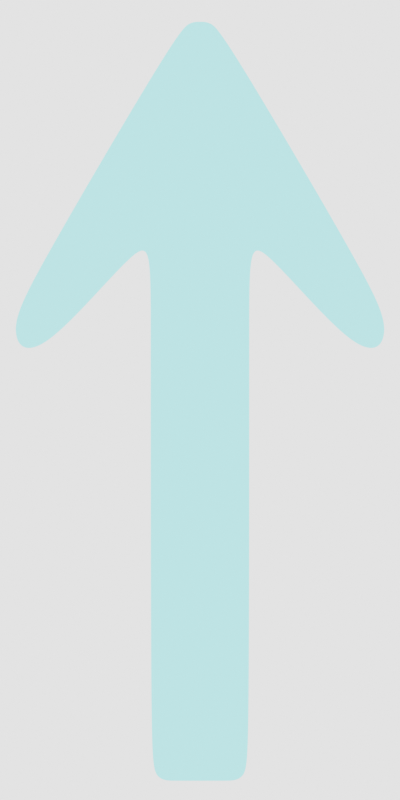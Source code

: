 # Source: arrow.blend  (saved by Blender 4.4.32; exported with 4.5.12 LTS)
import bpy
from mathutils import Matrix  # noqa: F401  (used for matrix-valued properties, if any)

bpy.ops.wm.read_factory_settings(use_empty=True)
scene = bpy.context.scene
scene.name = 'Forward'

# ---- collections
col_collection = bpy.data.collections.new('Collection'); scene.collection.children.link(col_collection)

# ---- materials (node trees are filled in below, after node groups)
mat_material_001 = bpy.data.materials.new('Material.001')

# ---- material node trees
mat_material_001.use_nodes = True; mat_material_001.node_tree.nodes.clear()
_N = mat_material_001.node_tree.nodes; _L = mat_material_001.node_tree.links
n0 = _N.new('ShaderNodeBsdfPrincipled'); n0.name = 'Principled BSDF'; n0.location = (10, 300)
n0.inputs[0].default_value = (0.0, 0.9729, 1.0, 1.0)
n1 = _N.new('ShaderNodeOutputMaterial'); n1.name = 'Material Output'; n1.location = (300, 300)
_L.new(n0.outputs[0], n1.inputs[0])
n1.is_active_output = True

# ---- world
world_world = bpy.data.worlds.new('World'); scene.world = world_world
world_world.use_nodes = True; world_world.node_tree.nodes.clear()
_N = world_world.node_tree.nodes; _L = world_world.node_tree.links
n0 = _N.new('ShaderNodeOutputWorld'); n0.name = 'World Output'; n0.location = (300, 300)
n1 = _N.new('ShaderNodeBackground'); n1.name = 'Background'; n1.location = (10, 300)
n1.inputs[0].default_value = (1.0, 1.0, 1.0, 1.0)
n1.inputs[1].default_value = 3.0
_L.new(n1.outputs[0], n0.inputs[0])
n0.is_active_output = True
world_world.color = (0.05088, 0.05088, 0.05088)
world_world.sun_shadow_jitter_overblur = 0.0

# ---- cameras
cam_camera = bpy.data.cameras.new('Camera')
cam_camera.type = 'ORTHO'
cam_camera.clip_end = 100.0
cam_camera.ortho_scale = 0.65

# ---- meshes
me_plane = bpy.data.meshes.new('Plane')
me_plane.from_pydata([(-0.08177, -0.5802, -6.728e-09), (-0.04297, 1.074, 2.493e-09), (-0.087, 0.6465, -5.019e-09), (-0.3419, 0.4117, -1.257e-09), (-0.04334, -0.5802, -6.728e-09), (-0.01793, 1.102, 1.292e-09), (-0.04334, 0.6465, -5.019e-09), (-0.087, -0.4976, -6.728e-09), (-0.04334, -0.4976, -6.728e-09), (-0.087, 0.5616, -5.215e-09), (-0.04334, 0.5616, -5.215e-09), (-0.2922, 0.5416, -5.786e-10), (-0.2922, 0.3333, 0.0), (0.0, -0.5802, -6.728e-09), (0.0, 1.102, 1.292e-09), (0.0, 0.6465, -5.019e-09), (0.0, -0.4976, -6.728e-09), (0.0, 0.5616, -5.215e-09)], [], [(1, 11, 12, 2), (9, 10, 6, 2), (2, 6, 5, 1), (0, 4, 8, 7), (12, 11, 3), (8, 10, 9, 7), (4, 13, 16, 8), (8, 16, 17, 10), (6, 15, 14, 5), (10, 17, 15, 6)])
_uv = me_plane.uv_layers.new(name='UVMap')
_uv.uv.foreach_set('vector', [0.377, 1.0, 0.1976, 0.7286, 0.1976, 0.6667, 0.3333, 0.6667, 0.3333, 0.6454, 0.4444, 0.6454, 0.4444, 0.6667, 0.3333, 0.6667, 0.3333, 0.6667, 0.4444, 0.6667, 0.4444, 1.0, 0.377, 1.0, 0.3333, 0.0, 0.4444, 0.0, 0.4444, 0.0413, 0.3333, 0.0413, 0.1976, 0.6667, 0.1976, 0.7286, 0.1835, 0.6667, 0.4444, 0.0413, 0.4444, 0.6454, 0.3333, 0.6454, 0.3333, 0.0413, 0.4444, 0.0, 0.5, 0.0, 0.5, 0.0413, 0.4444, 0.0413, 0.4444, 0.0413, 0.5, 0.0413, 0.5, 0.6454, 0.4444, 0.6454, 0.4444, 0.6667, 0.5, 0.6667, 0.5, 1.0, 0.4444, 1.0, 0.4444, 0.6454, 0.5, 0.6454, 0.5, 0.6667, 0.4444, 0.6667])
me_plane.materials.append(mat_material_001)
me_plane.update()

# ---- objects
ob_camera = bpy.data.objects.new('Camera', cam_camera)
ob_plane = bpy.data.objects.new('Plane', me_plane)

# ---- transforms, parenting, visibility, modifiers, constraints
ob_camera.location = (0.0, -5.321, 0.0)
ob_camera.rotation_euler = (1.571, 0.0, 0.0)
ob_camera.lock_rotations_4d = False
ob_camera.empty_display_type = 'ARROWS'
ob_camera.color = (0.0, 0.0, 0.0, 0.0)
ob_camera.display_type = 'WIRE'
ob_camera.lineart.crease_threshold = 0.0
ob_plane.location = (0.0, 0.0, -0.09559)
ob_plane.rotation_euler = (1.571, -0.0, 0.0)
ob_plane.scale = (0.46, 0.3666, 1.0)
_m = ob_plane.modifiers.new('Mirror', 'MIRROR')
_m = ob_plane.modifiers.new('Subdivision', 'SUBSURF')
_m.levels = 5
_m.render_levels = 5

# ---- collection membership
col_collection.objects.link(ob_camera)
col_collection.objects.link(ob_plane)

# ---- scene / render settings (as saved in the file)
scene.camera = ob_camera
scene.frame_start = 1; scene.frame_end = 250; scene.frame_set(1)
scene.render.engine = 'BLENDER_EEVEE_NEXT'
scene.render.resolution_x = 180
scene.render.resolution_y = 360
scene.render.film_transparent = True
bpy.context.view_layer.update()
